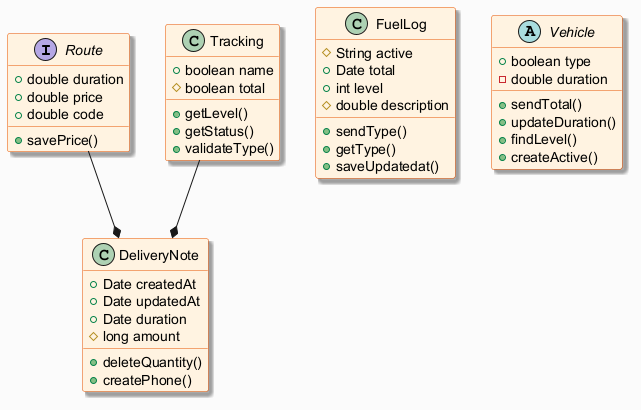

The diagram above was rendered by PlantUML. Its source (embedded in the PNG):
@startuml
skinparam backgroundColor #FAFAFA
skinparam classBackgroundColor #FFF3E0
skinparam classBorderColor #E65100
skinparam shadowing true
interface Route {
  +double duration
  +double price
  +double code
  +savePrice()
}
class DeliveryNote {
  +Date createdAt
  +Date updatedAt
  +Date duration
  #long amount
  +deleteQuantity()
  +createPhone()
}
class Tracking {
  +boolean name
  #boolean total
  +getLevel()
  +getStatus()
  +validateType()
}
class FuelLog {
  #String active
  +Date total
  +int level
  #double description
  +sendType()
  +getType()
  +saveUpdatedat()
}
abstract class Vehicle {
  +boolean type
  -double duration
  +sendTotal()
  +updateDuration()
  +findLevel()
  +createActive()
}
Tracking --* DeliveryNote
Route --* DeliveryNote
@enduml